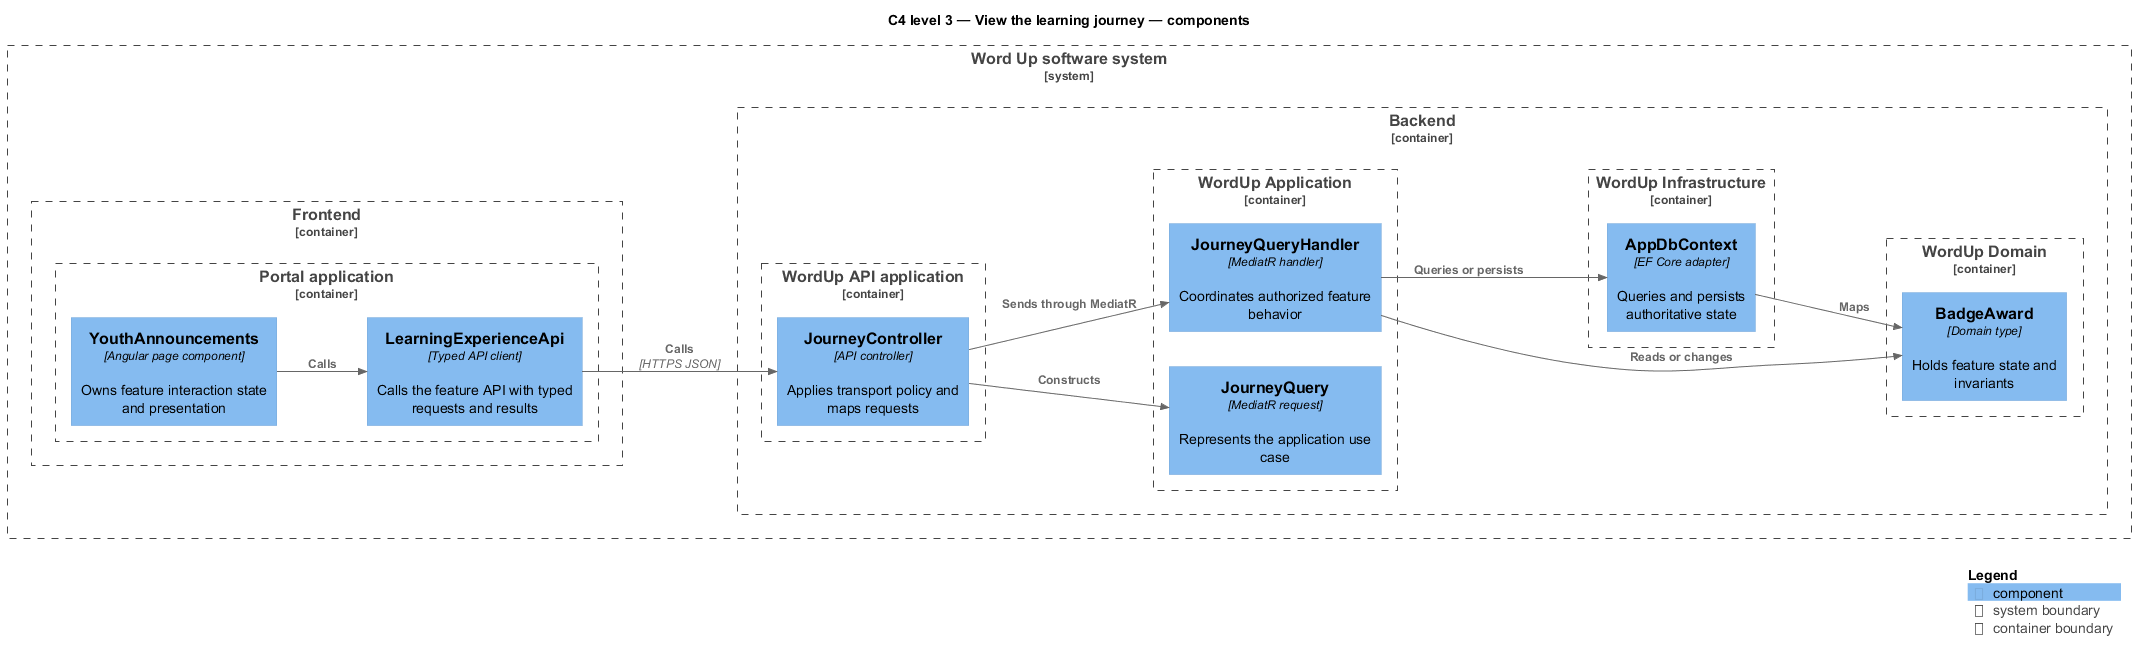

The diagram above was rendered by PlantUML. Its source (embedded in the PNG):
@startuml
!include <C4/C4_Component>
LAYOUT_LEFT_RIGHT()
title C4 level 3 — View the learning journey — components
System_Boundary(wordup, "Word Up software system") {
  Container_Boundary(frontend, "Frontend") {
    Container_Boundary(frontend_app, "Portal application") {
      Component(page, "YouthAnnouncements", "Angular page component", "Owns feature interaction state and presentation")
      Component(client, "LearningExperienceApi", "Typed API client", "Calls the feature API with typed requests and results")
    }
  }
  Container_Boundary(backend, "Backend") {
    Container_Boundary(api_app, "WordUp API application") {
      Component(controller, "JourneyController", "API controller", "Applies transport policy and maps requests")
    }
    Container_Boundary(application, "WordUp Application") {
      Component(request, "JourneyQuery", "MediatR request", "Represents the application use case")
      Component(handler, "JourneyQueryHandler", "MediatR handler", "Coordinates authorized feature behavior")
    }
    Container_Boundary(domain, "WordUp Domain") {
      Component(entity, "BadgeAward", "Domain type", "Holds feature state and invariants")
    }
    Container_Boundary(infrastructure, "WordUp Infrastructure") {
      Component(persistence, "AppDbContext", "EF Core adapter", "Queries and persists authoritative state")
    }
  }
}
Rel(page, client, "Calls")
Rel(client, controller, "Calls", "HTTPS JSON")
Rel(controller, request, "Constructs")
Rel(controller, handler, "Sends through MediatR")
Rel(handler, entity, "Reads or changes")
Rel(handler, persistence, "Queries or persists")
Rel(persistence, entity, "Maps")
SHOW_LEGEND()
@enduml